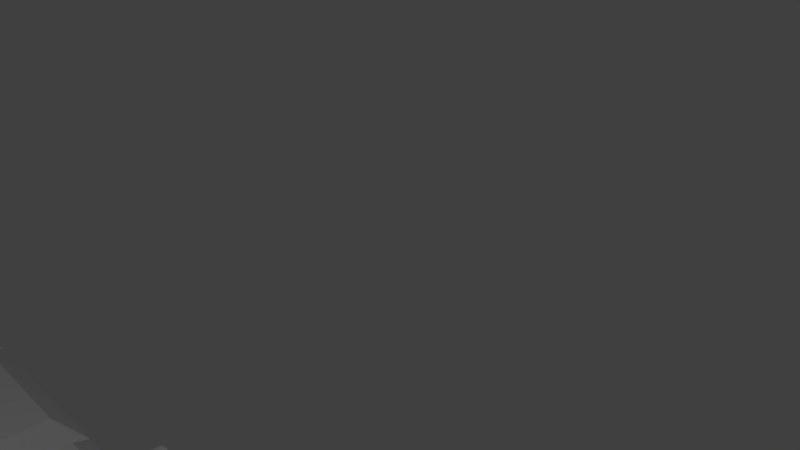 # Source: Cubes4.blend  (saved by Blender 2.76.0; exported with 4.5.12 LTS)
import bpy
from mathutils import Matrix  # noqa: F401  (used for matrix-valued properties, if any)

bpy.ops.wm.read_factory_settings(use_empty=True)
scene = bpy.context.scene
scene.name = 'Scene'

# ---- collections
col_collection_1 = bpy.data.collections.new('Collection 1'); scene.collection.children.link(col_collection_1)

# ---- world
world_world = bpy.data.worlds.new('World'); scene.world = world_world
world_world.color = (0.05088, 0.05088, 0.05088)
world_world.use_sun_shadow = False
world_world.sun_shadow_jitter_overblur = 0.0
world_world.cycles.sampling_method = 'MANUAL'
world_world.cycles.sample_map_resolution = 256

# ---- cameras
cam_camera = bpy.data.cameras.new('Camera')
cam_camera.clip_end = 100.0
cam_camera.lens = 35.0
cam_camera.sensor_width = 32.0
cam_camera.sensor_height = 18.0
cam_camera.ortho_scale = 7.314
cam_camera.dof.focus_distance = 0.0

# ---- lights
light_lamp = bpy.data.lights.new('Lamp', 'POINT')
light_lamp.transmission_factor = 0.0
light_lamp.cutoff_distance = 30.0
light_lamp.energy = 100.0
light_lamp.shadow_buffer_clip_start = 1.001
light_lamp.shadow_soft_size = 0.1
light_lamp.shadow_maximum_resolution = 0.006
light_lamp.use_absolute_resolution = True
light_lamp.cycles.use_multiple_importance_sampling = False

# ---- meshes
me_cylinder = bpy.data.meshes.new('Cylinder')
me_cylinder.from_pydata([(0.0, 1.0, -1.0), (0.0, 1.0, 1.0), (0.1951, 0.9808, -1.0), (0.1951, 0.9808, 1.0), (0.3827, 0.9239, -1.0), (0.3827, 0.9239, 1.0), (0.5556, 0.8315, -1.0), (0.5556, 0.8315, 1.0), (0.7071, 0.7071, -1.0), (0.7071, 0.7071, 1.0), (0.8315, 0.5556, -1.0), (0.8315, 0.5556, 1.0), (0.9239, 0.3827, -1.0), (0.9239, 0.3827, 1.0), (0.9808, 0.1951, -1.0), (0.9808, 0.1951, 1.0), (1.0, 7.55e-08, -1.0), (1.0, 7.55e-08, 1.0), (0.9808, -0.1951, -1.0), (0.9808, -0.1951, 1.0), (0.9239, -0.3827, -1.0), (0.9239, -0.3827, 1.0), (0.8315, -0.5556, -1.0), (0.8315, -0.5556, 1.0), (0.7071, -0.7071, -1.0), (0.7071, -0.7071, 1.0), (0.5556, -0.8315, -1.0), (0.5556, -0.8315, 1.0), (0.3827, -0.9239, -1.0), (0.3827, -0.9239, 1.0), (0.1951, -0.9808, -1.0), (0.1951, -0.9808, 1.0), (-3.258e-07, -1.0, -1.0), (-3.258e-07, -1.0, 1.0), (-0.1951, -0.9808, -1.0), (-0.1951, -0.9808, 1.0), (-0.3827, -0.9239, -1.0), (-0.3827, -0.9239, 1.0), (-0.5556, -0.8315, -1.0), (-0.5556, -0.8315, 1.0), (-0.7071, -0.7071, -1.0), (-0.7071, -0.7071, 1.0), (-0.8315, -0.5556, -1.0), (-0.8315, -0.5556, 1.0), (-0.9239, -0.3827, -1.0), (-0.9239, -0.3827, 1.0), (-0.9808, -0.1951, -1.0), (-0.9808, -0.1951, 1.0), (-1.0, 9.656e-07, -1.0), (-1.0, 9.656e-07, 1.0), (-0.9808, 0.1951, -1.0), (-0.9808, 0.1951, 1.0), (-0.9239, 0.3827, -1.0), (-0.9239, 0.3827, 1.0), (-0.8315, 0.5556, -1.0), (-0.8315, 0.5556, 1.0), (-0.7071, 0.7071, -1.0), (-0.7071, 0.7071, 1.0), (-0.5556, 0.8315, -1.0), (-0.5556, 0.8315, 1.0), (-0.3827, 0.9239, -1.0), (-0.3827, 0.9239, 1.0), (-0.1951, 0.9808, -1.0), (-0.1951, 0.9808, 1.0)], [], [(0, 1, 3, 2), (2, 3, 5, 4), (4, 5, 7, 6), (6, 7, 9, 8), (8, 9, 11, 10), (10, 11, 13, 12), (12, 13, 15, 14), (14, 15, 17, 16), (16, 17, 19, 18), (18, 19, 21, 20), (20, 21, 23, 22), (22, 23, 25, 24), (24, 25, 27, 26), (26, 27, 29, 28), (28, 29, 31, 30), (30, 31, 33, 32), (32, 33, 35, 34), (34, 35, 37, 36), (36, 37, 39, 38), (38, 39, 41, 40), (40, 41, 43, 42), (42, 43, 45, 44), (44, 45, 47, 46), (46, 47, 49, 48), (48, 49, 51, 50), (50, 51, 53, 52), (52, 53, 55, 54), (54, 55, 57, 56), (56, 57, 59, 58), (58, 59, 61, 60), (3, 1, 63, 61, 59, 57, 55, 53, 51, 49, 47, 45, 43, 41, 39, 37, 35, 33, 31, 29, 27, 25, 23, 21, 19, 17, 15, 13, 11, 9, 7, 5), (62, 63, 1, 0), (60, 61, 63, 62), (0, 2, 4, 6, 8, 10, 12, 14, 16, 18, 20, 22, 24, 26, 28, 30, 32, 34, 36, 38, 40, 42, 44, 46, 48, 50, 52, 54, 56, 58, 60, 62)])
me_cylinder.use_remesh_preserve_volume = False
me_cylinder.use_remesh_preserve_attributes = False
me_cylinder.use_mirror_vertex_groups = False
me_cylinder.update()
me_plane_009 = bpy.data.meshes.new('Plane.009')
me_plane_009.from_pydata([(-0.09375, -0.8985, -3.576e-07), (-0.09185, -0.8985, -1.192e-07), (-0.09185, 0.9364, -1.192e-07), (-0.09365, 0.9364, -1.192e-07), (-0.4077, 0.7244, -1.192e-07), (-0.4077, -0.6867, -1.192e-07), (-1.454, -0.8972, -1.412), (-1.453, -0.8985, -1.413), (-1.454, -0.6867, -1.088), (-0.2498, -0.8985, -2.664), (1.11, -0.8985, -1.25), (1.11, 0.9364, -1.25), (-0.2498, 0.9364, -2.664), (-1.453, 0.9364, -1.413), (-1.454, 0.7244, -1.088), (-1.454, 0.935, -1.412)], [], [(0, 1, 2, 3, 4, 5), (6, 7, 0, 5, 8), (7, 9, 10, 1, 0), (1, 10, 11, 2), (3, 2, 11, 12, 13), (14, 4, 3, 13, 15), (8, 5, 4, 14), (15, 13, 12, 9, 7, 6), (11, 10, 9, 12), (8, 14, 15, 6)])
me_plane_009.use_remesh_preserve_volume = False
me_plane_009.use_remesh_preserve_attributes = False
me_plane_009.use_mirror_vertex_groups = False
me_plane_009.update()
me_plane_008 = bpy.data.meshes.new('Plane.008')
me_plane_008.from_pydata([(-0.09375, -0.8985, -3.576e-07), (-0.09185, -0.8985, -1.192e-07), (-0.09185, 0.9364, -1.192e-07), (-0.09365, 0.9364, -1.192e-07), (-0.4077, 0.7244, -1.192e-07), (-0.4077, -0.6867, -1.192e-07), (-1.454, -0.8972, -1.412), (-1.453, -0.8985, -1.413), (-1.454, -0.6867, -1.088), (-0.2498, -0.8985, -2.664), (1.11, -0.8985, -1.25), (1.11, 0.9364, -1.25), (-0.2498, 0.9364, -2.664), (-1.453, 0.9364, -1.413), (-1.454, 0.7244, -1.088), (-1.454, 0.935, -1.412)], [], [(0, 1, 2, 3, 4, 5), (6, 7, 0, 5, 8), (7, 9, 10, 1, 0), (1, 10, 11, 2), (3, 2, 11, 12, 13), (14, 4, 3, 13, 15), (8, 5, 4, 14), (15, 13, 12, 9, 7, 6), (11, 10, 9, 12), (8, 14, 15, 6)])
me_plane_008.use_remesh_preserve_volume = False
me_plane_008.use_remesh_preserve_attributes = False
me_plane_008.use_mirror_vertex_groups = False
me_plane_008.update()
me_plane_007 = bpy.data.meshes.new('Plane.007')
me_plane_007.from_pydata([(-0.09375, -0.8985, -3.576e-07), (-0.09185, -0.8985, -1.192e-07), (-0.09185, 0.9364, -1.192e-07), (-0.09365, 0.9364, -1.192e-07), (-0.4077, 0.7244, -1.192e-07), (-0.4077, -0.6867, -1.192e-07), (-1.454, -0.8972, -1.412), (-1.453, -0.8985, -1.413), (-1.454, -0.6867, -1.088), (-0.2498, -0.8985, -2.664), (1.11, -0.8985, -1.25), (1.11, 0.9364, -1.25), (-0.2498, 0.9364, -2.664), (-1.453, 0.9364, -1.413), (-1.454, 0.7244, -1.088), (-1.454, 0.935, -1.412)], [], [(0, 1, 2, 3, 4, 5), (6, 7, 0, 5, 8), (7, 9, 10, 1, 0), (1, 10, 11, 2), (3, 2, 11, 12, 13), (14, 4, 3, 13, 15), (8, 5, 4, 14), (15, 13, 12, 9, 7, 6), (11, 10, 9, 12), (8, 14, 15, 6)])
me_plane_007.use_remesh_preserve_volume = False
me_plane_007.use_remesh_preserve_attributes = False
me_plane_007.use_mirror_vertex_groups = False
me_plane_007.update()
me_plane_006 = bpy.data.meshes.new('Plane.006')
me_plane_006.from_pydata([(-0.09375, -0.8985, -3.576e-07), (-0.09185, -0.8985, -1.192e-07), (-0.09185, 0.9364, -1.192e-07), (-0.09365, 0.9364, -1.192e-07), (-0.4077, 0.7244, -1.192e-07), (-0.4077, -0.6867, -1.192e-07), (-1.454, -0.8972, -1.412), (-1.453, -0.8985, -1.413), (-1.454, -0.6867, -1.088), (-0.2498, -0.8985, -2.664), (1.11, -0.8985, -1.25), (1.11, 0.9364, -1.25), (-0.2498, 0.9364, -2.664), (-1.453, 0.9364, -1.413), (-1.454, 0.7244, -1.088), (-1.454, 0.935, -1.412)], [], [(0, 1, 2, 3, 4, 5), (6, 7, 0, 5, 8), (7, 9, 10, 1, 0), (1, 10, 11, 2), (3, 2, 11, 12, 13), (14, 4, 3, 13, 15), (8, 5, 4, 14), (15, 13, 12, 9, 7, 6), (11, 10, 9, 12), (8, 14, 15, 6)])
me_plane_006.use_remesh_preserve_volume = False
me_plane_006.use_remesh_preserve_attributes = False
me_plane_006.use_mirror_vertex_groups = False
me_plane_006.update()
me_plane_005 = bpy.data.meshes.new('Plane.005')
me_plane_005.from_pydata([(-0.09375, -0.8985, -3.576e-07), (-0.09185, -0.8985, -1.192e-07), (-0.09185, 0.9364, -1.192e-07), (-0.09365, 0.9364, -1.192e-07), (-0.4077, 0.7244, -1.192e-07), (-0.4077, -0.6867, -1.192e-07), (-1.454, -0.8972, -1.412), (-1.453, -0.8985, -1.413), (-1.454, -0.6867, -1.088), (-0.2498, -0.8985, -2.664), (1.11, -0.8985, -1.25), (1.11, 0.9364, -1.25), (-0.2498, 0.9364, -2.664), (-1.453, 0.9364, -1.413), (-1.454, 0.7244, -1.088), (-1.454, 0.935, -1.412)], [], [(0, 1, 2, 3, 4, 5), (6, 7, 0, 5, 8), (7, 9, 10, 1, 0), (1, 10, 11, 2), (3, 2, 11, 12, 13), (14, 4, 3, 13, 15), (8, 5, 4, 14), (15, 13, 12, 9, 7, 6), (11, 10, 9, 12), (8, 14, 15, 6)])
me_plane_005.use_remesh_preserve_volume = False
me_plane_005.use_remesh_preserve_attributes = False
me_plane_005.use_mirror_vertex_groups = False
me_plane_005.update()
me_plane_004 = bpy.data.meshes.new('Plane.004')
me_plane_004.from_pydata([(-0.09375, -0.8985, -3.576e-07), (-0.09185, -0.8985, -1.192e-07), (-0.09185, 0.9364, -1.192e-07), (-0.09365, 0.9364, -1.192e-07), (-0.4077, 0.7244, -1.192e-07), (-0.4077, -0.6867, -1.192e-07), (-1.454, -0.8972, -1.412), (-1.453, -0.8985, -1.413), (-1.454, -0.6867, -1.088), (-0.2498, -0.8985, -2.664), (1.11, -0.8985, -1.25), (1.11, 0.9364, -1.25), (-0.2498, 0.9364, -2.664), (-1.453, 0.9364, -1.413), (-1.454, 0.7244, -1.088), (-1.454, 0.935, -1.412)], [], [(0, 1, 2, 3, 4, 5), (6, 7, 0, 5, 8), (7, 9, 10, 1, 0), (1, 10, 11, 2), (3, 2, 11, 12, 13), (14, 4, 3, 13, 15), (8, 5, 4, 14), (15, 13, 12, 9, 7, 6), (11, 10, 9, 12), (8, 14, 15, 6)])
me_plane_004.use_remesh_preserve_volume = False
me_plane_004.use_remesh_preserve_attributes = False
me_plane_004.use_mirror_vertex_groups = False
me_plane_004.update()

# ---- objects
ob_cylinder = bpy.data.objects.new('Cylinder', me_cylinder)
ob_cube_005 = bpy.data.objects.new('Cube.005', me_plane_009)
ob_cube_004 = bpy.data.objects.new('Cube.004', me_plane_008)
ob_cube_003 = bpy.data.objects.new('Cube.003', me_plane_007)
ob_cube_002 = bpy.data.objects.new('Cube.002', me_plane_006)
ob_cube_001 = bpy.data.objects.new('Cube.001', me_plane_005)
ob_cube = bpy.data.objects.new('Cube', me_plane_004)
ob_lamp = bpy.data.objects.new('Lamp', light_lamp)
ob_camera = bpy.data.objects.new('Camera', cam_camera)

# ---- transforms, parenting, visibility, modifiers, constraints
ob_cylinder.location = (2.0, 1.101, 0.2788)
ob_cylinder.rotation_euler = (1.571, -0.0, 0.0)
ob_cylinder.scale = (0.2002, 0.2002, 2.15)
ob_cylinder.lineart.crease_threshold = 0.0
ob_cube_005.location = (1.0, 0.0, 0.0)
ob_cube_005.rotation_euler = (0.0, 0.7854, 0.0)
ob_cube_005.scale = (1.04, 1.09, 1.0)
ob_cube_005.lineart.crease_threshold = 0.0
ob_cube_004.location = (3.0, 0.0, 0.0)
ob_cube_004.rotation_euler = (0.0, 0.7854, 0.0)
ob_cube_004.scale = (1.04, 1.09, 1.0)
ob_cube_004.lineart.crease_threshold = 0.0
ob_cube_003.location = (3.0, 2.0, 0.0)
ob_cube_003.rotation_euler = (0.0, 0.7854, 0.0)
ob_cube_003.scale = (1.04, 1.09, 1.0)
ob_cube_003.lineart.crease_threshold = 0.0
ob_cube_002.location = (-1.0, 2.0, 0.0)
ob_cube_002.rotation_euler = (0.0, 0.7854, 0.0)
ob_cube_002.scale = (1.04, 1.09, 1.0)
ob_cube_002.lineart.crease_threshold = 0.0
ob_cube_001.location = (-0.9543, 0.0, 0.0)
ob_cube_001.rotation_euler = (0.0, 0.7854, 0.0)
ob_cube_001.scale = (1.04, 1.09, 1.0)
ob_cube_001.lineart.crease_threshold = 0.0
ob_cube.location = (1.0, 2.0, 0.0)
ob_cube.rotation_euler = (0.0, 0.7854, 0.0)
ob_cube.scale = (1.04, 1.09, 1.0)
ob_cube.lineart.crease_threshold = 0.0
ob_lamp.location = (4.076, 0.8119, 5.904)
ob_lamp.rotation_euler = (0.6503, 0.05522, 1.866)
ob_lamp.lock_rotations_4d = False
ob_lamp.empty_display_type = 'ARROWS'
ob_lamp.color = (0.0, 0.0, 0.0, 0.0)
ob_lamp.lineart.crease_threshold = 0.0
ob_camera.location = (7.481, 0.8119, 5.344)
ob_camera.rotation_euler = (1.109, 0.01082, 0.8149)
ob_camera.lock_rotations_4d = False
ob_camera.empty_display_type = 'ARROWS'
ob_camera.color = (0.0, 0.0, 0.0, 0.0)
ob_camera.display_type = 'WIRE'
ob_camera.lineart.crease_threshold = 0.0

# ---- collection membership
col_collection_1.objects.link(ob_cylinder)
col_collection_1.objects.link(ob_cube_005)
col_collection_1.objects.link(ob_cube_004)
col_collection_1.objects.link(ob_cube_003)
col_collection_1.objects.link(ob_cube_002)
col_collection_1.objects.link(ob_cube_001)
col_collection_1.objects.link(ob_cube)
col_collection_1.objects.link(ob_lamp)
col_collection_1.objects.link(ob_camera)

# ---- scene / render settings (as saved in the file)
scene.camera = ob_camera
scene.frame_start = 1; scene.frame_end = 250; scene.frame_set(1)
scene.render.engine = 'CYCLES'
scene.render.resolution_percentage = 50
scene.render.dither_intensity = 0.0
scene.cycles.use_denoising = False
scene.cycles.samples = 10
scene.cycles.sampling_pattern = 'TABULATED_SOBOL'
scene.cycles.light_sampling_threshold = 0.0
scene.cycles.use_adaptive_sampling = False
scene.cycles.use_light_tree = False
scene.cycles.blur_glossy = 0.0
scene.cycles.pixel_filter_type = 'GAUSSIAN'
scene.cycles.sample_clamp_indirect = 0.0
scene.view_settings.view_transform = 'Standard'
bpy.context.view_layer.update()
